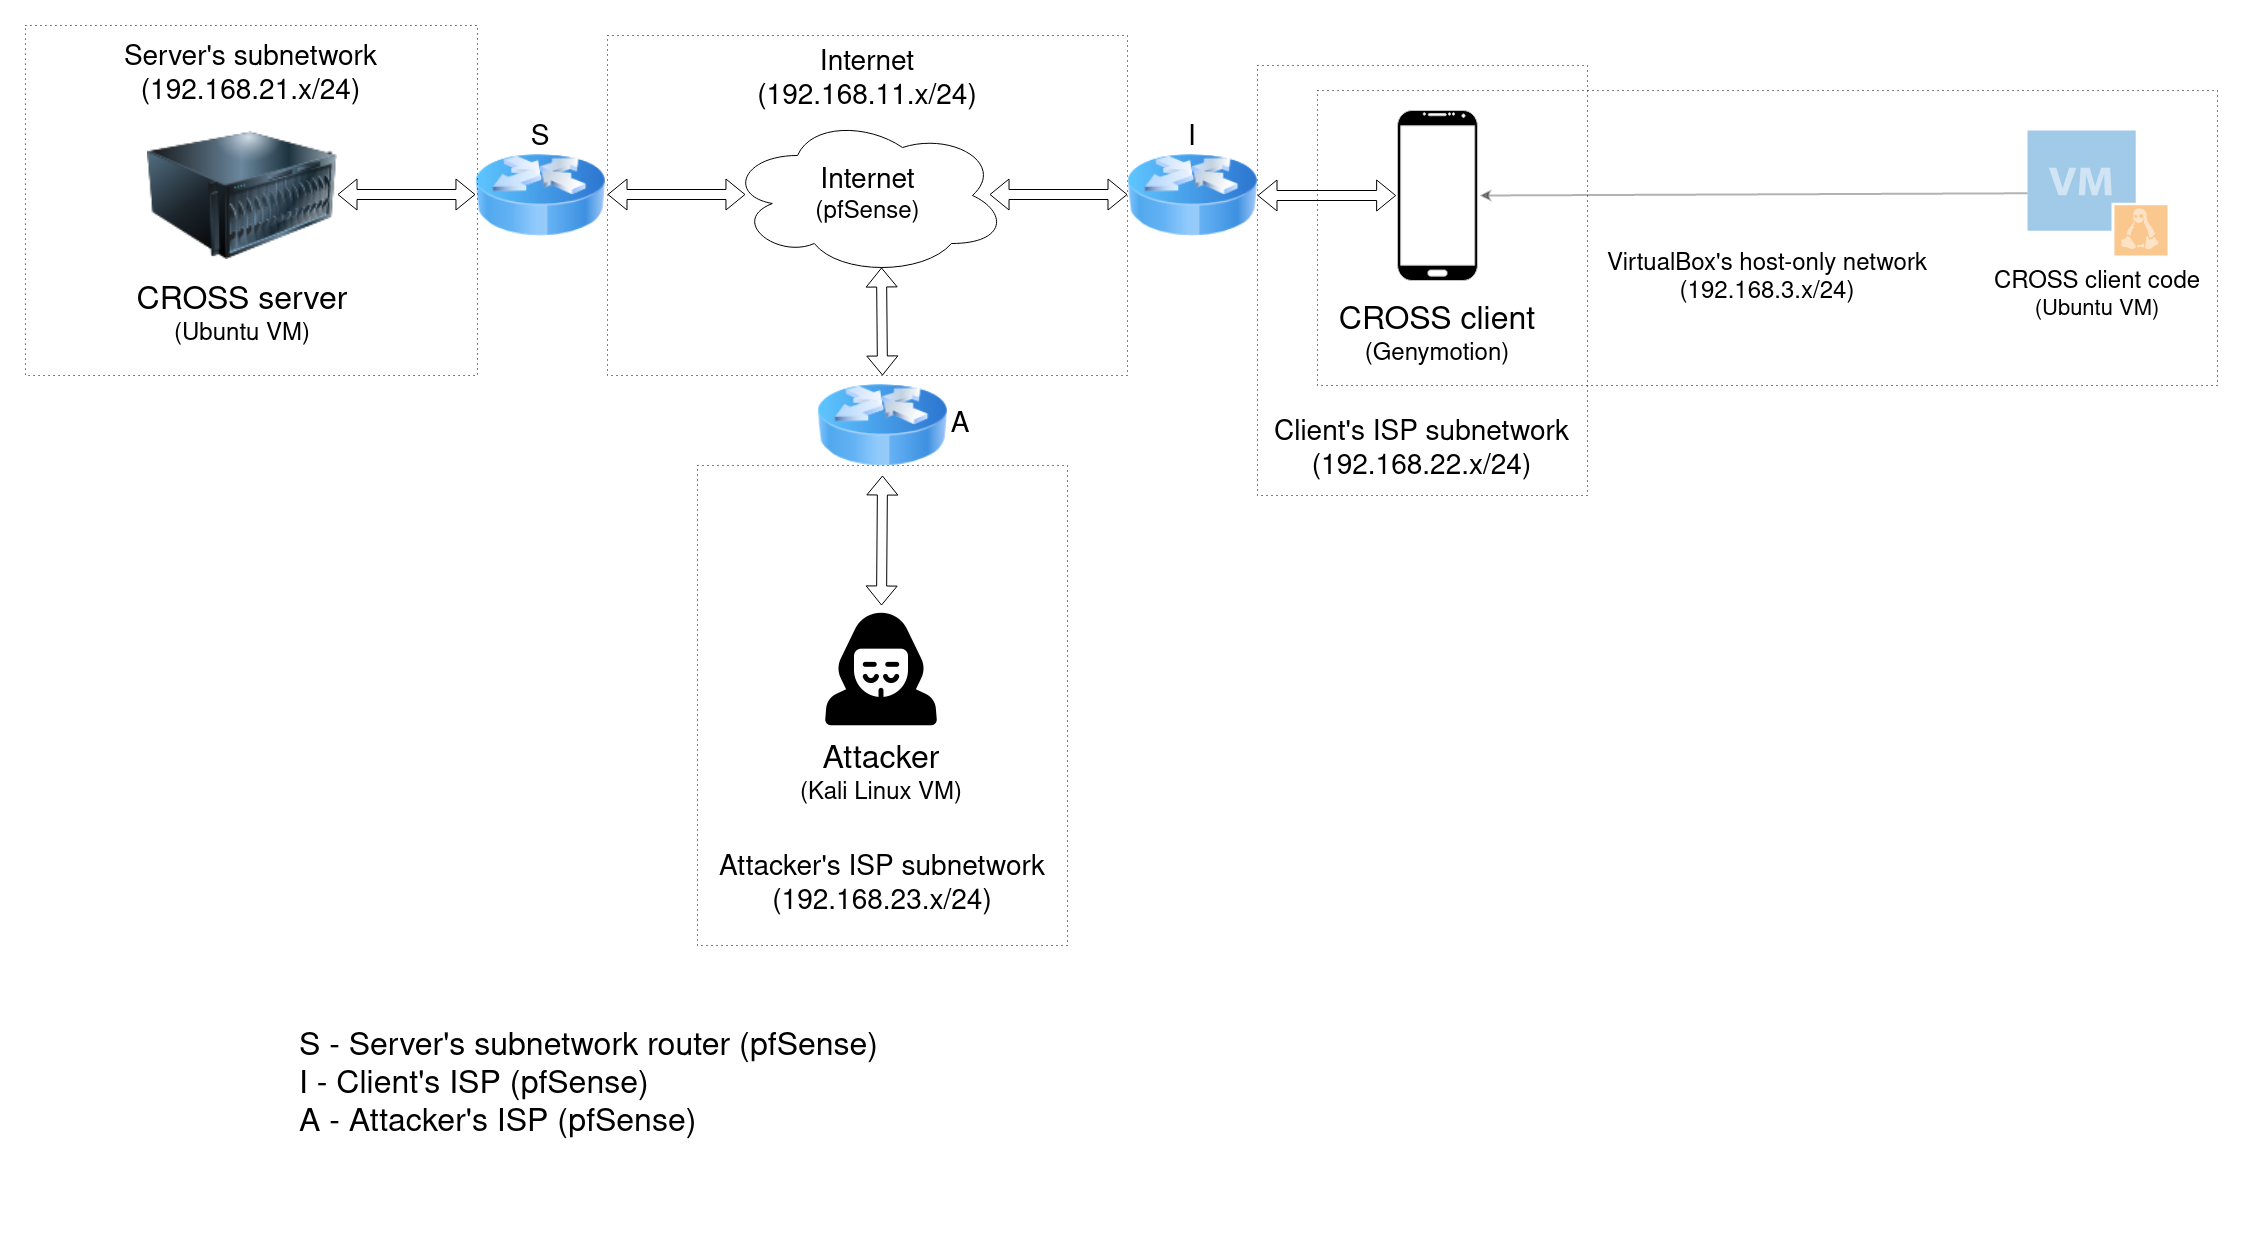

The diagram above was exported from draw.io. Its source (the exported page's mxGraphModel, read from the mxfile embedded in the PNG):
<mxGraphModel dx="2155" dy="1213" grid="1" gridSize="10" guides="1" tooltips="1" connect="1" arrows="1" fold="1" page="1" pageScale="1" pageWidth="1100" pageHeight="850" background="#ffffff" math="0" shadow="0">
  <root>
    <mxCell id="0" />
    <mxCell id="1" parent="0" />
    <mxCell id="Ij34XdIhqYyxmaafWcKN-1" value="" style="image;html=1;image=img/lib/clip_art/networking/Router_Icon_128x128.png" parent="1" vertex="1">
      <mxGeometry x="1460" y="160" width="130" height="100" as="geometry" />
    </mxCell>
    <mxCell id="Ij34XdIhqYyxmaafWcKN-2" value="" style="verticalLabelPosition=bottom;verticalAlign=top;html=1;shadow=0;dashed=0;strokeWidth=1;shape=mxgraph.android.phone2;strokeColor=#c0c0c0;fillColor=#000000;" parent="1" vertex="1">
      <mxGeometry x="1730" y="125" width="80" height="170" as="geometry" />
    </mxCell>
    <mxCell id="Ij34XdIhqYyxmaafWcKN-3" value="" style="image;html=1;image=img/lib/clip_art/computers/Server_128x128.png" parent="1" vertex="1">
      <mxGeometry x="480" y="130" width="190" height="160" as="geometry" />
    </mxCell>
    <mxCell id="Ij34XdIhqYyxmaafWcKN-4" value="" style="ellipse;shape=cloud;whiteSpace=wrap;html=1;gradientColor=none;fillColor=none;" parent="1" vertex="1">
      <mxGeometry x="1060" y="130" width="280" height="160" as="geometry" />
    </mxCell>
    <mxCell id="Ij34XdIhqYyxmaafWcKN-9" value="" style="shape=flexArrow;endArrow=classic;startArrow=classic;html=1;entryX=-0.017;entryY=0.5;entryDx=0;entryDy=0;entryPerimeter=0;" parent="1" source="Ij34XdIhqYyxmaafWcKN-1" target="Ij34XdIhqYyxmaafWcKN-2" edge="1">
      <mxGeometry width="50" height="50" relative="1" as="geometry">
        <mxPoint x="1550" y="380" as="sourcePoint" />
        <mxPoint x="1600" y="330" as="targetPoint" />
      </mxGeometry>
    </mxCell>
    <mxCell id="Ij34XdIhqYyxmaafWcKN-10" value="" style="shape=flexArrow;endArrow=classic;startArrow=classic;html=1;entryX=-0.017;entryY=0.5;entryDx=0;entryDy=0;entryPerimeter=0;" parent="1" edge="1">
      <mxGeometry width="50" height="50" relative="1" as="geometry">
        <mxPoint x="1322.04" y="209" as="sourcePoint" />
        <mxPoint x="1460" y="209" as="targetPoint" />
      </mxGeometry>
    </mxCell>
    <mxCell id="Ij34XdIhqYyxmaafWcKN-13" value="" style="image;html=1;image=img/lib/clip_art/networking/Router_Icon_128x128.png" parent="1" vertex="1">
      <mxGeometry x="807.96" y="160" width="130" height="100" as="geometry" />
    </mxCell>
    <mxCell id="Ij34XdIhqYyxmaafWcKN-14" value="" style="shape=flexArrow;endArrow=classic;startArrow=classic;html=1;entryX=-0.017;entryY=0.5;entryDx=0;entryDy=0;entryPerimeter=0;" parent="1" edge="1">
      <mxGeometry width="50" height="50" relative="1" as="geometry">
        <mxPoint x="670" y="209" as="sourcePoint" />
        <mxPoint x="807.96" y="209" as="targetPoint" />
      </mxGeometry>
    </mxCell>
    <mxCell id="Ij34XdIhqYyxmaafWcKN-15" value="" style="shape=flexArrow;endArrow=classic;startArrow=classic;html=1;entryX=-0.017;entryY=0.5;entryDx=0;entryDy=0;entryPerimeter=0;" parent="1" edge="1">
      <mxGeometry width="50" height="50" relative="1" as="geometry">
        <mxPoint x="940" y="209" as="sourcePoint" />
        <mxPoint x="1077.96" y="209" as="targetPoint" />
      </mxGeometry>
    </mxCell>
    <mxCell id="Ij34XdIhqYyxmaafWcKN-17" value="" style="shape=image;html=1;verticalAlign=top;verticalLabelPosition=bottom;labelBackgroundColor=#ffffff;imageAspect=0;aspect=fixed;image=https://cdn0.iconfinder.com/data/icons/cyber-security-solid-threat-protection/512/Hacker_anonymous-128.png;fillColor=none;gradientColor=none;" parent="1" vertex="1">
      <mxGeometry x="1150" y="620" width="128" height="128" as="geometry" />
    </mxCell>
    <mxCell id="Ij34XdIhqYyxmaafWcKN-21" value="&lt;div&gt;&lt;font style=&quot;font-size: 32px&quot;&gt;CROSS server&lt;/font&gt;&lt;/div&gt;&lt;font style=&quot;font-size: 24px&quot;&gt;(&lt;font style=&quot;font-size: 24px&quot;&gt;Ubuntu VM)&lt;/font&gt;&lt;/font&gt;" style="text;html=1;strokeColor=none;fillColor=none;align=center;verticalAlign=middle;whiteSpace=wrap;rounded=0;" parent="1" vertex="1">
      <mxGeometry x="440" y="290" width="270" height="80" as="geometry" />
    </mxCell>
    <mxCell id="Ij34XdIhqYyxmaafWcKN-22" value="&lt;div&gt;&lt;font style=&quot;font-size: 32px&quot;&gt;CROSS client&lt;br&gt;&lt;/font&gt;&lt;/div&gt;&lt;div style=&quot;font-size: 24px&quot;&gt;&lt;font style=&quot;font-size: 24px&quot;&gt;(Genymotion)&lt;br&gt;&lt;/font&gt;&lt;/div&gt;" style="text;html=1;strokeColor=none;fillColor=none;align=center;verticalAlign=middle;whiteSpace=wrap;rounded=0;" parent="1" vertex="1">
      <mxGeometry x="1635" y="310" width="270" height="80" as="geometry" />
    </mxCell>
    <mxCell id="Ij34XdIhqYyxmaafWcKN-23" value="&lt;div&gt;&lt;font style=&quot;font-size: 32px&quot;&gt;Attacker&lt;/font&gt;&lt;/div&gt;&lt;font style=&quot;font-size: 24px&quot;&gt;(Kali Linux VM)&lt;/font&gt;" style="text;html=1;strokeColor=none;fillColor=none;align=center;verticalAlign=middle;whiteSpace=wrap;rounded=0;" parent="1" vertex="1">
      <mxGeometry x="1109" y="748" width="210" height="82" as="geometry" />
    </mxCell>
    <mxCell id="Ij34XdIhqYyxmaafWcKN-34" value="" style="rounded=0;orthogonalLoop=1;jettySize=auto;html=1;shadow=0;fillOpacity=50;strokeOpacity=30;strokeWidth=2;entryX=1.025;entryY=0.5;entryDx=0;entryDy=0;entryPerimeter=0;" parent="1" source="Ij34XdIhqYyxmaafWcKN-24" target="Ij34XdIhqYyxmaafWcKN-2" edge="1">
      <mxGeometry relative="1" as="geometry">
        <mxPoint x="2170" y="222.8144186046511" as="sourcePoint" />
        <mxPoint x="1910" y="223" as="targetPoint" />
      </mxGeometry>
    </mxCell>
    <mxCell id="Ij34XdIhqYyxmaafWcKN-24" value="" style="shadow=0;dashed=0;html=1;strokeColor=none;fillColor=#4495D1;labelPosition=center;verticalLabelPosition=bottom;verticalAlign=top;align=center;outlineConnect=0;shape=mxgraph.veeam.vm_linux;fillOpacity=50;strokeOpacity=30;strokeWidth=2;" parent="1" vertex="1">
      <mxGeometry x="2360" y="144.9" width="140" height="125.2" as="geometry" />
    </mxCell>
    <mxCell id="Ij34XdIhqYyxmaafWcKN-32" value="&lt;div style=&quot;font-size: 24px&quot;&gt;&lt;font style=&quot;font-size: 24px&quot;&gt;CROSS client code&lt;br&gt;&lt;/font&gt;&lt;/div&gt;&lt;div style=&quot;font-size: 22px&quot;&gt;&lt;font style=&quot;font-size: 22px&quot;&gt;(Ubuntu VM)&lt;/font&gt;&lt;/div&gt;" style="text;html=1;strokeColor=none;fillColor=none;align=center;verticalAlign=middle;whiteSpace=wrap;rounded=0;" parent="1" vertex="1">
      <mxGeometry x="2280" y="270" width="300" height="80.1" as="geometry" />
    </mxCell>
    <mxCell id="Ij34XdIhqYyxmaafWcKN-48" value="" style="image;html=1;image=img/lib/clip_art/networking/Router_Icon_128x128.png" parent="1" vertex="1">
      <mxGeometry x="1150" y="390" width="130" height="100" as="geometry" />
    </mxCell>
    <mxCell id="Ij34XdIhqYyxmaafWcKN-49" value="" style="shape=flexArrow;endArrow=classic;startArrow=classic;html=1;entryX=0.5;entryY=0;entryDx=0;entryDy=0;exitX=0.55;exitY=0.95;exitDx=0;exitDy=0;exitPerimeter=0;" parent="1" source="Ij34XdIhqYyxmaafWcKN-4" target="Ij34XdIhqYyxmaafWcKN-48" edge="1">
      <mxGeometry width="50" height="50" relative="1" as="geometry">
        <mxPoint x="1170" y="330" as="sourcePoint" />
        <mxPoint x="1680" y="709" as="targetPoint" />
      </mxGeometry>
    </mxCell>
    <mxCell id="Ij34XdIhqYyxmaafWcKN-53" value="" style="shape=flexArrow;endArrow=classic;startArrow=classic;html=1;entryX=0.5;entryY=0;entryDx=0;entryDy=0;exitX=0.5;exitY=1;exitDx=0;exitDy=0;" parent="1" source="Ij34XdIhqYyxmaafWcKN-48" target="Ij34XdIhqYyxmaafWcKN-17" edge="1">
      <mxGeometry width="50" height="50" relative="1" as="geometry">
        <mxPoint x="1224" y="292" as="sourcePoint" />
        <mxPoint x="1225" y="400" as="targetPoint" />
      </mxGeometry>
    </mxCell>
    <mxCell id="Ij34XdIhqYyxmaafWcKN-64" value="&lt;font style=&quot;font-size: 32px&quot;&gt;S - &lt;/font&gt;&lt;font style=&quot;font-size: 32px&quot;&gt;&lt;font style=&quot;font-size: 32px&quot;&gt;&lt;font style=&quot;font-size: 32px&quot;&gt;Server's subnetwork router&lt;/font&gt; &lt;font style=&quot;font-size: 32px&quot;&gt;(pfSense)&lt;/font&gt;&lt;/font&gt;&lt;/font&gt;&lt;div&gt;&lt;div&gt;&lt;font style=&quot;font-size: 32px&quot;&gt;I - &lt;font style=&quot;font-size: 32px&quot;&gt;Client's ISP&lt;/font&gt; &lt;font style=&quot;font-size: 32px&quot;&gt;(pfSense)&lt;/font&gt;&lt;/font&gt;&lt;/div&gt;&lt;div&gt;&lt;font style=&quot;font-size: 32px&quot;&gt;A - Attacker&lt;/font&gt;&lt;font style=&quot;font-size: 32px&quot;&gt;&lt;font style=&quot;font-size: 32px&quot;&gt;'s ISP&lt;/font&gt; &lt;font style=&quot;font-size: 32px&quot;&gt;(pfSense)&lt;/font&gt;&lt;/font&gt;&lt;/div&gt;&lt;/div&gt;" style="text;html=1;strokeColor=none;fillColor=none;align=left;verticalAlign=middle;whiteSpace=wrap;rounded=0;shadow=0;fontSize=32;" parent="1" vertex="1">
      <mxGeometry x="630" y="925" width="1450" height="350" as="geometry" />
    </mxCell>
    <mxCell id="bnveMBwX-qICjz81yKto-4" value="&lt;font style=&quot;font-size: 24px&quot;&gt;&lt;font style=&quot;font-size: 24px&quot;&gt;VirtualBox's host-only network (192.168.3.x/24)&lt;/font&gt;&lt;br&gt;&lt;/font&gt;" style="text;html=1;strokeColor=none;fillColor=none;align=center;verticalAlign=middle;whiteSpace=wrap;rounded=0;" parent="1" vertex="1">
      <mxGeometry x="1900" y="250.00000000000003" width="400" height="85" as="geometry" />
    </mxCell>
    <mxCell id="bnveMBwX-qICjz81yKto-5" value="" style="rounded=0;whiteSpace=wrap;html=1;fillColor=none;dashed=1;dashPattern=1 4;" parent="1" vertex="1">
      <mxGeometry x="1650" y="105" width="900" height="295" as="geometry" />
    </mxCell>
    <mxCell id="bnveMBwX-qICjz81yKto-7" value="" style="rounded=0;whiteSpace=wrap;html=1;fillColor=none;dashed=1;dashPattern=1 4;" parent="1" vertex="1">
      <mxGeometry x="1030" y="480" width="370" height="480" as="geometry" />
    </mxCell>
    <mxCell id="bnveMBwX-qICjz81yKto-8" value="&lt;font style=&quot;font-size: 28px&quot;&gt;Attacker's ISP subnetwork (192.168.23.x/24)&lt;/font&gt;" style="text;html=1;strokeColor=none;fillColor=none;align=center;verticalAlign=middle;whiteSpace=wrap;rounded=0;" parent="1" vertex="1">
      <mxGeometry x="1015" y="860" width="400" height="80" as="geometry" />
    </mxCell>
    <mxCell id="bnveMBwX-qICjz81yKto-9" value="&lt;font style=&quot;font-size: 28px&quot;&gt;Client's ISP subnetwork (192.168.22.x/24)&lt;/font&gt;" style="text;html=1;strokeColor=none;fillColor=none;align=center;verticalAlign=middle;whiteSpace=wrap;rounded=0;" parent="1" vertex="1">
      <mxGeometry x="1596.37" y="425" width="317.25" height="80" as="geometry" />
    </mxCell>
    <mxCell id="bnveMBwX-qICjz81yKto-10" value="" style="rounded=0;whiteSpace=wrap;html=1;fillColor=none;dashed=1;dashPattern=1 4;" parent="1" vertex="1">
      <mxGeometry x="1590" y="80" width="330" height="430" as="geometry" />
    </mxCell>
    <mxCell id="bnveMBwX-qICjz81yKto-12" value="&lt;font style=&quot;font-size: 24px&quot;&gt;&lt;font style=&quot;font-size: 28px&quot;&gt;Internet&lt;/font&gt; (pfSense)&lt;br&gt;&lt;/font&gt;" style="text;html=1;strokeColor=none;fillColor=none;align=center;verticalAlign=middle;whiteSpace=wrap;rounded=0;" parent="1" vertex="1">
      <mxGeometry x="1109.75" y="185" width="180.5" height="50" as="geometry" />
    </mxCell>
    <mxCell id="bnveMBwX-qICjz81yKto-14" value="&lt;font style=&quot;font-size: 28px&quot;&gt;Internet (192.168.11.x/24)&lt;/font&gt;" style="text;html=1;strokeColor=none;fillColor=none;align=center;verticalAlign=middle;whiteSpace=wrap;rounded=0;" parent="1" vertex="1">
      <mxGeometry x="1083.25" y="60" width="233.5" height="70" as="geometry" />
    </mxCell>
    <mxCell id="bnveMBwX-qICjz81yKto-15" value="" style="rounded=0;whiteSpace=wrap;html=1;fillColor=none;dashed=1;dashPattern=1 4;" parent="1" vertex="1">
      <mxGeometry x="940" y="50" width="520" height="340" as="geometry" />
    </mxCell>
    <mxCell id="bnveMBwX-qICjz81yKto-16" value="&lt;font style=&quot;font-size: 28px&quot;&gt;Server's subnetwork (192.168.21.x/24)&lt;/font&gt;" style="text;html=1;strokeColor=none;fillColor=none;align=center;verticalAlign=middle;whiteSpace=wrap;rounded=0;" parent="1" vertex="1">
      <mxGeometry x="438.48" y="50" width="291" height="80" as="geometry" />
    </mxCell>
    <mxCell id="bnveMBwX-qICjz81yKto-18" value="" style="rounded=0;whiteSpace=wrap;html=1;fillColor=none;dashed=1;strokeWidth=1;dashPattern=1 4;" parent="1" vertex="1">
      <mxGeometry x="357.96" y="40" width="452.04" height="350" as="geometry" />
    </mxCell>
    <mxCell id="bnveMBwX-qICjz81yKto-21" value="&lt;font style=&quot;font-size: 28px&quot;&gt;S&lt;br&gt;&lt;/font&gt;" style="text;html=1;strokeColor=none;fillColor=none;align=center;verticalAlign=middle;whiteSpace=wrap;rounded=0;" parent="1" vertex="1">
      <mxGeometry x="857.96" y="130" width="30" height="45" as="geometry" />
    </mxCell>
    <mxCell id="bnveMBwX-qICjz81yKto-23" value="&lt;font style=&quot;font-size: 28px&quot;&gt;&lt;font style=&quot;font-size: 28px&quot;&gt;I&lt;/font&gt;&lt;br&gt;&lt;/font&gt;" style="text;html=1;strokeColor=none;fillColor=none;align=center;verticalAlign=middle;whiteSpace=wrap;rounded=0;" parent="1" vertex="1">
      <mxGeometry x="1510" y="130" width="30" height="45" as="geometry" />
    </mxCell>
    <mxCell id="bnveMBwX-qICjz81yKto-24" value="&lt;font style=&quot;font-size: 28px&quot;&gt;A&lt;/font&gt;" style="text;html=1;strokeColor=none;fillColor=none;align=center;verticalAlign=middle;whiteSpace=wrap;rounded=0;" parent="1" vertex="1">
      <mxGeometry x="1278" y="417.5" width="30" height="45" as="geometry" />
    </mxCell>
  </root>
</mxGraphModel>